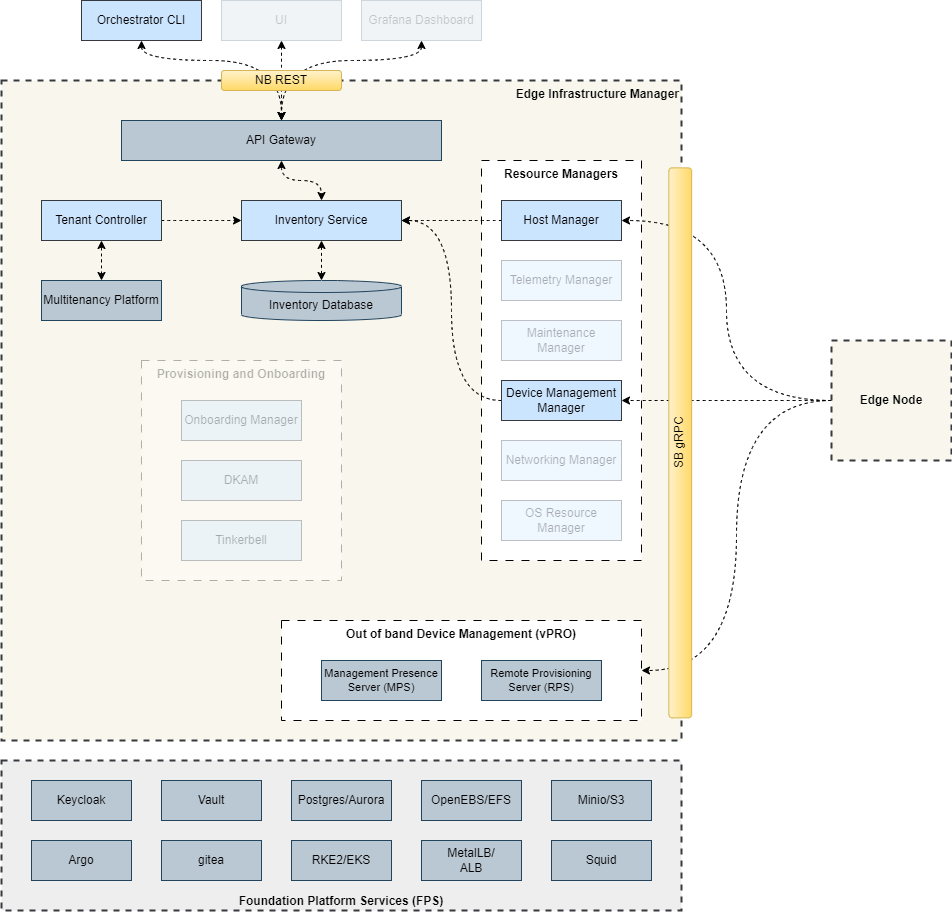

The diagram above was exported from draw.io. Its source (the exported page's mxGraphModel, read from the mxfile embedded in the PNG):
<mxGraphModel dx="1224" dy="1196" grid="1" gridSize="10" guides="1" tooltips="1" connect="1" arrows="1" fold="1" page="1" pageScale="1" pageWidth="850" pageHeight="1100" math="0" shadow="0">
  <root>
    <mxCell id="0" />
    <mxCell id="1" parent="0" />
    <mxCell id="tp5W_8Ibq0h7fljZbrvN-1" value="Edge Infrastructure Manager" style="rounded=0;whiteSpace=wrap;html=1;fillColor=#f9f7ed;verticalAlign=top;align=right;fontStyle=1;dashed=1;strokeWidth=2;strokeColor=#36393d;" vertex="1" parent="1">
      <mxGeometry x="1210" y="170" width="680" height="660" as="geometry" />
    </mxCell>
    <mxCell id="tp5W_8Ibq0h7fljZbrvN-2" style="edgeStyle=orthogonalEdgeStyle;orthogonalLoop=1;jettySize=auto;html=1;exitX=0.5;exitY=0;exitDx=0;exitDy=0;entryX=0.5;entryY=1;entryDx=0;entryDy=0;startArrow=classic;startFill=1;curved=1;dashed=1;" edge="1" parent="1" source="tp5W_8Ibq0h7fljZbrvN-3" target="tp5W_8Ibq0h7fljZbrvN-5">
      <mxGeometry relative="1" as="geometry" />
    </mxCell>
    <mxCell id="tp5W_8Ibq0h7fljZbrvN-3" value="Multitenancy Platform" style="rounded=0;whiteSpace=wrap;html=1;fillColor=#bac8d3;strokeColor=#23445d;" vertex="1" parent="1">
      <mxGeometry x="1250" y="370" width="120" height="40" as="geometry" />
    </mxCell>
    <mxCell id="tp5W_8Ibq0h7fljZbrvN-4" style="edgeStyle=orthogonalEdgeStyle;orthogonalLoop=1;jettySize=auto;html=1;exitX=1;exitY=0.5;exitDx=0;exitDy=0;entryX=0;entryY=0.5;entryDx=0;entryDy=0;curved=1;dashed=1;" edge="1" parent="1" source="tp5W_8Ibq0h7fljZbrvN-5" target="tp5W_8Ibq0h7fljZbrvN-6">
      <mxGeometry relative="1" as="geometry" />
    </mxCell>
    <mxCell id="tp5W_8Ibq0h7fljZbrvN-5" value="Tenant Controller" style="rounded=0;whiteSpace=wrap;html=1;fillColor=#cce5ff;strokeColor=#36393d;" vertex="1" parent="1">
      <mxGeometry x="1250" y="290" width="120" height="40" as="geometry" />
    </mxCell>
    <mxCell id="tp5W_8Ibq0h7fljZbrvN-6" value="Inventory Service" style="rounded=0;whiteSpace=wrap;html=1;fillColor=#cce5ff;strokeColor=#36393d;" vertex="1" parent="1">
      <mxGeometry x="1450" y="290" width="160" height="40" as="geometry" />
    </mxCell>
    <mxCell id="tp5W_8Ibq0h7fljZbrvN-7" value="Inventory Database" style="shape=cylinder3;whiteSpace=wrap;html=1;boundedLbl=1;backgroundOutline=1;size=6;fillColor=#bac8d3;strokeColor=#23445d;" vertex="1" parent="1">
      <mxGeometry x="1450" y="370" width="160" height="40" as="geometry" />
    </mxCell>
    <mxCell id="tp5W_8Ibq0h7fljZbrvN-8" style="edgeStyle=orthogonalEdgeStyle;orthogonalLoop=1;jettySize=auto;html=1;exitX=0.5;exitY=1;exitDx=0;exitDy=0;entryX=0.5;entryY=0;entryDx=0;entryDy=0;curved=1;startArrow=classic;startFill=1;dashed=1;" edge="1" parent="1" source="tp5W_8Ibq0h7fljZbrvN-9" target="tp5W_8Ibq0h7fljZbrvN-6">
      <mxGeometry relative="1" as="geometry">
        <Array as="points">
          <mxPoint x="1490" y="270" />
          <mxPoint x="1530" y="270" />
        </Array>
      </mxGeometry>
    </mxCell>
    <mxCell id="tp5W_8Ibq0h7fljZbrvN-9" value="API Gateway" style="rounded=0;whiteSpace=wrap;html=1;fillColor=#bac8d3;strokeColor=#23445d;" vertex="1" parent="1">
      <mxGeometry x="1330" y="210" width="320" height="40" as="geometry" />
    </mxCell>
    <mxCell id="tp5W_8Ibq0h7fljZbrvN-10" style="edgeStyle=orthogonalEdgeStyle;orthogonalLoop=1;jettySize=auto;html=1;exitX=0.5;exitY=1;exitDx=0;exitDy=0;entryX=0.5;entryY=0;entryDx=0;entryDy=0;curved=1;startArrow=classic;startFill=1;dashed=1;" edge="1" parent="1" source="tp5W_8Ibq0h7fljZbrvN-11" target="tp5W_8Ibq0h7fljZbrvN-9">
      <mxGeometry relative="1" as="geometry">
        <Array as="points">
          <mxPoint x="1350" y="150" />
          <mxPoint x="1490" y="150" />
        </Array>
      </mxGeometry>
    </mxCell>
    <mxCell id="tp5W_8Ibq0h7fljZbrvN-11" value="Orchestrator CLI" style="rounded=0;whiteSpace=wrap;html=1;fillColor=#cce5ff;strokeColor=#36393d;" vertex="1" parent="1">
      <mxGeometry x="1290" y="90" width="120" height="40" as="geometry" />
    </mxCell>
    <mxCell id="tp5W_8Ibq0h7fljZbrvN-12" style="edgeStyle=orthogonalEdgeStyle;orthogonalLoop=1;jettySize=auto;html=1;exitX=0.5;exitY=1;exitDx=0;exitDy=0;entryX=0.5;entryY=0;entryDx=0;entryDy=0;curved=1;startArrow=classic;startFill=1;dashed=1;" edge="1" parent="1" source="tp5W_8Ibq0h7fljZbrvN-13" target="tp5W_8Ibq0h7fljZbrvN-9">
      <mxGeometry relative="1" as="geometry">
        <mxPoint x="1510" y="150" as="targetPoint" />
      </mxGeometry>
    </mxCell>
    <mxCell id="tp5W_8Ibq0h7fljZbrvN-13" value="UI" style="rounded=0;whiteSpace=wrap;html=1;fillColor=#bac8d3;strokeColor=#23445d;gradientColor=none;opacity=20;textOpacity=20;" vertex="1" parent="1">
      <mxGeometry x="1430" y="90" width="120" height="40" as="geometry" />
    </mxCell>
    <mxCell id="tp5W_8Ibq0h7fljZbrvN-14" style="edgeStyle=orthogonalEdgeStyle;orthogonalLoop=1;jettySize=auto;html=1;exitX=0.5;exitY=1;exitDx=0;exitDy=0;entryX=0.5;entryY=0;entryDx=0;entryDy=0;curved=1;startArrow=classic;startFill=1;dashed=1;" edge="1" parent="1" source="tp5W_8Ibq0h7fljZbrvN-15" target="tp5W_8Ibq0h7fljZbrvN-9">
      <mxGeometry relative="1" as="geometry">
        <Array as="points">
          <mxPoint x="1630" y="150" />
          <mxPoint x="1490" y="150" />
        </Array>
      </mxGeometry>
    </mxCell>
    <mxCell id="tp5W_8Ibq0h7fljZbrvN-15" value="Grafana Dashboard" style="rounded=0;whiteSpace=wrap;html=1;fillColor=#bac8d3;strokeColor=#23445d;gradientColor=none;opacity=20;textOpacity=20;" vertex="1" parent="1">
      <mxGeometry x="1570" y="90" width="120" height="40" as="geometry" />
    </mxCell>
    <mxCell id="tp5W_8Ibq0h7fljZbrvN-16" value="Resource Managers" style="rounded=0;whiteSpace=wrap;html=1;verticalAlign=top;fontStyle=1;dashed=1;dashPattern=8 8;" vertex="1" parent="1">
      <mxGeometry x="1690" y="250" width="160" height="400" as="geometry" />
    </mxCell>
    <mxCell id="tp5W_8Ibq0h7fljZbrvN-17" style="edgeStyle=orthogonalEdgeStyle;orthogonalLoop=1;jettySize=auto;html=1;exitX=0;exitY=0.5;exitDx=0;exitDy=0;entryX=1;entryY=0.5;entryDx=0;entryDy=0;curved=1;dashed=1;" edge="1" parent="1" source="tp5W_8Ibq0h7fljZbrvN-18" target="tp5W_8Ibq0h7fljZbrvN-6">
      <mxGeometry relative="1" as="geometry">
        <Array as="points">
          <mxPoint x="1660" y="490" />
          <mxPoint x="1660" y="310" />
        </Array>
      </mxGeometry>
    </mxCell>
    <mxCell id="tp5W_8Ibq0h7fljZbrvN-18" value="Device Management Manager" style="rounded=0;whiteSpace=wrap;html=1;fillColor=#cce5ff;strokeColor=#36393d;" vertex="1" parent="1">
      <mxGeometry x="1710" y="470" width="120" height="40" as="geometry" />
    </mxCell>
    <mxCell id="tp5W_8Ibq0h7fljZbrvN-19" style="edgeStyle=orthogonalEdgeStyle;orthogonalLoop=1;jettySize=auto;html=1;exitX=0;exitY=0.5;exitDx=0;exitDy=0;entryX=1;entryY=0.5;entryDx=0;entryDy=0;curved=1;dashed=1;" edge="1" parent="1" source="tp5W_8Ibq0h7fljZbrvN-20" target="tp5W_8Ibq0h7fljZbrvN-6">
      <mxGeometry relative="1" as="geometry" />
    </mxCell>
    <mxCell id="tp5W_8Ibq0h7fljZbrvN-20" value="Host Manager" style="rounded=0;whiteSpace=wrap;html=1;fillColor=#cce5ff;strokeColor=#36393d;" vertex="1" parent="1">
      <mxGeometry x="1710" y="290" width="120" height="40" as="geometry" />
    </mxCell>
    <mxCell id="tp5W_8Ibq0h7fljZbrvN-21" value="Maintenance Manager" style="rounded=0;whiteSpace=wrap;html=1;fillColor=#cce5ff;strokeColor=#36393d;textOpacity=30;opacity=30;" vertex="1" parent="1">
      <mxGeometry x="1710" y="410" width="120" height="40" as="geometry" />
    </mxCell>
    <mxCell id="tp5W_8Ibq0h7fljZbrvN-22" value="Telemetry Manager" style="rounded=0;whiteSpace=wrap;html=1;fillColor=#cce5ff;strokeColor=#36393d;textOpacity=30;opacity=30;" vertex="1" parent="1">
      <mxGeometry x="1710" y="350" width="120" height="40" as="geometry" />
    </mxCell>
    <mxCell id="tp5W_8Ibq0h7fljZbrvN-23" value="Networking Manager" style="rounded=0;whiteSpace=wrap;html=1;fillColor=#cce5ff;strokeColor=#36393d;textOpacity=30;opacity=30;" vertex="1" parent="1">
      <mxGeometry x="1710" y="530" width="120" height="40" as="geometry" />
    </mxCell>
    <mxCell id="tp5W_8Ibq0h7fljZbrvN-24" value="OS Resource Manager" style="rounded=0;whiteSpace=wrap;html=1;fillColor=#cce5ff;strokeColor=#36393d;textOpacity=30;opacity=30;" vertex="1" parent="1">
      <mxGeometry x="1710" y="590" width="120" height="40" as="geometry" />
    </mxCell>
    <mxCell id="tp5W_8Ibq0h7fljZbrvN-25" value="Provisioning and Onboarding" style="rounded=0;whiteSpace=wrap;html=1;verticalAlign=top;fontStyle=1;dashed=1;dashPattern=8 8;textOpacity=30;opacity=30;" vertex="1" parent="1">
      <mxGeometry x="1350" y="450" width="200" height="220" as="geometry" />
    </mxCell>
    <mxCell id="tp5W_8Ibq0h7fljZbrvN-26" value="Tinkerbell" style="rounded=0;whiteSpace=wrap;html=1;fillColor=#cce5ff;strokeColor=#36393d;textOpacity=30;opacity=30;" vertex="1" parent="1">
      <mxGeometry x="1390" y="610" width="120" height="40" as="geometry" />
    </mxCell>
    <mxCell id="tp5W_8Ibq0h7fljZbrvN-27" value="DKAM" style="rounded=0;whiteSpace=wrap;html=1;fillColor=#cce5ff;strokeColor=#36393d;textOpacity=30;opacity=30;" vertex="1" parent="1">
      <mxGeometry x="1390" y="550" width="120" height="40" as="geometry" />
    </mxCell>
    <mxCell id="tp5W_8Ibq0h7fljZbrvN-28" value="Onboarding Manager" style="rounded=0;whiteSpace=wrap;html=1;fillColor=#cce5ff;strokeColor=#36393d;textOpacity=30;opacity=30;" vertex="1" parent="1">
      <mxGeometry x="1390" y="490" width="120" height="40" as="geometry" />
    </mxCell>
    <mxCell id="tp5W_8Ibq0h7fljZbrvN-29" value="Out of band Device Management (vPRO)" style="rounded=0;whiteSpace=wrap;html=1;verticalAlign=top;fontStyle=1;dashed=1;dashPattern=8 8;" vertex="1" parent="1">
      <mxGeometry x="1490" y="710" width="360" height="100" as="geometry" />
    </mxCell>
    <mxCell id="tp5W_8Ibq0h7fljZbrvN-30" value="Management Presence Server (MPS)" style="rounded=0;whiteSpace=wrap;html=1;fontSize=11;fillColor=#bac8d3;strokeColor=#23445d;" vertex="1" parent="1">
      <mxGeometry x="1530" y="750" width="120" height="40" as="geometry" />
    </mxCell>
    <mxCell id="tp5W_8Ibq0h7fljZbrvN-31" value="Remote Provisioning Server (RPS)" style="rounded=0;whiteSpace=wrap;html=1;fontSize=11;fillColor=#bac8d3;strokeColor=#23445d;" vertex="1" parent="1">
      <mxGeometry x="1690" y="750" width="120" height="40" as="geometry" />
    </mxCell>
    <mxCell id="tp5W_8Ibq0h7fljZbrvN-32" value="Foundation Platform Services (FPS)" style="rounded=0;whiteSpace=wrap;html=1;fillColor=#eeeeee;verticalAlign=bottom;dashed=1;strokeWidth=2;fontStyle=1;strokeColor=#36393d;" vertex="1" parent="1">
      <mxGeometry x="1210" y="850" width="680" height="150" as="geometry" />
    </mxCell>
    <mxCell id="tp5W_8Ibq0h7fljZbrvN-33" value="Keycloak" style="rounded=0;whiteSpace=wrap;html=1;fillColor=#bac8d3;strokeColor=#23445d;" vertex="1" parent="1">
      <mxGeometry x="1240" y="870" width="100" height="40" as="geometry" />
    </mxCell>
    <mxCell id="tp5W_8Ibq0h7fljZbrvN-34" value="Vault" style="rounded=0;whiteSpace=wrap;html=1;fillColor=#bac8d3;strokeColor=#23445d;" vertex="1" parent="1">
      <mxGeometry x="1370" y="870" width="100" height="40" as="geometry" />
    </mxCell>
    <mxCell id="tp5W_8Ibq0h7fljZbrvN-35" value="Postgres/Aurora" style="rounded=0;whiteSpace=wrap;html=1;fillColor=#bac8d3;strokeColor=#23445d;" vertex="1" parent="1">
      <mxGeometry x="1500" y="870" width="100" height="40" as="geometry" />
    </mxCell>
    <mxCell id="tp5W_8Ibq0h7fljZbrvN-36" value="OpenEBS/EFS" style="rounded=0;whiteSpace=wrap;html=1;fillColor=#bac8d3;strokeColor=#23445d;" vertex="1" parent="1">
      <mxGeometry x="1630" y="870" width="100" height="40" as="geometry" />
    </mxCell>
    <mxCell id="tp5W_8Ibq0h7fljZbrvN-37" value="Minio/S3" style="rounded=0;whiteSpace=wrap;html=1;fillColor=#bac8d3;strokeColor=#23445d;" vertex="1" parent="1">
      <mxGeometry x="1760" y="870" width="100" height="40" as="geometry" />
    </mxCell>
    <mxCell id="tp5W_8Ibq0h7fljZbrvN-38" value="Argo" style="rounded=0;whiteSpace=wrap;html=1;fillColor=#bac8d3;strokeColor=#23445d;" vertex="1" parent="1">
      <mxGeometry x="1240" y="930" width="100" height="40" as="geometry" />
    </mxCell>
    <mxCell id="tp5W_8Ibq0h7fljZbrvN-39" value="gitea" style="rounded=0;whiteSpace=wrap;html=1;fillColor=#bac8d3;strokeColor=#23445d;" vertex="1" parent="1">
      <mxGeometry x="1370" y="930" width="100" height="40" as="geometry" />
    </mxCell>
    <mxCell id="tp5W_8Ibq0h7fljZbrvN-40" value="RKE2/EKS" style="rounded=0;whiteSpace=wrap;html=1;fillColor=#bac8d3;strokeColor=#23445d;" vertex="1" parent="1">
      <mxGeometry x="1500" y="930" width="100" height="40" as="geometry" />
    </mxCell>
    <mxCell id="tp5W_8Ibq0h7fljZbrvN-41" value="MetalLB/&lt;br&gt;ALB" style="rounded=0;whiteSpace=wrap;html=1;fillColor=#bac8d3;strokeColor=#23445d;" vertex="1" parent="1">
      <mxGeometry x="1630" y="930" width="100" height="40" as="geometry" />
    </mxCell>
    <mxCell id="tp5W_8Ibq0h7fljZbrvN-42" value="Squid" style="rounded=0;whiteSpace=wrap;html=1;fillColor=#bac8d3;strokeColor=#23445d;" vertex="1" parent="1">
      <mxGeometry x="1760" y="930" width="100" height="40" as="geometry" />
    </mxCell>
    <mxCell id="tp5W_8Ibq0h7fljZbrvN-43" style="edgeStyle=orthogonalEdgeStyle;rounded=0;orthogonalLoop=1;jettySize=auto;html=1;exitX=0.5;exitY=1;exitDx=0;exitDy=0;entryX=0.5;entryY=0;entryDx=0;entryDy=0;entryPerimeter=0;dashed=1;startArrow=classic;startFill=1;" edge="1" parent="1" source="tp5W_8Ibq0h7fljZbrvN-6" target="tp5W_8Ibq0h7fljZbrvN-7">
      <mxGeometry relative="1" as="geometry" />
    </mxCell>
    <mxCell id="tp5W_8Ibq0h7fljZbrvN-44" value="NB REST" style="rounded=1;whiteSpace=wrap;html=1;fillColor=#fff2cc;strokeColor=#d6b656;gradientColor=#ffd966;" vertex="1" parent="1">
      <mxGeometry x="1430" y="160" width="120" height="20" as="geometry" />
    </mxCell>
    <mxCell id="tp5W_8Ibq0h7fljZbrvN-65" style="edgeStyle=orthogonalEdgeStyle;orthogonalLoop=1;jettySize=auto;html=1;exitX=0;exitY=0.5;exitDx=0;exitDy=0;entryX=1;entryY=0.5;entryDx=0;entryDy=0;curved=1;dashed=1;" edge="1" parent="1" source="tp5W_8Ibq0h7fljZbrvN-46" target="tp5W_8Ibq0h7fljZbrvN-20">
      <mxGeometry relative="1" as="geometry" />
    </mxCell>
    <mxCell id="tp5W_8Ibq0h7fljZbrvN-66" style="edgeStyle=orthogonalEdgeStyle;orthogonalLoop=1;jettySize=auto;html=1;exitX=0;exitY=0.5;exitDx=0;exitDy=0;curved=1;dashed=1;" edge="1" parent="1" source="tp5W_8Ibq0h7fljZbrvN-46" target="tp5W_8Ibq0h7fljZbrvN-18">
      <mxGeometry relative="1" as="geometry" />
    </mxCell>
    <mxCell id="tp5W_8Ibq0h7fljZbrvN-67" style="edgeStyle=orthogonalEdgeStyle;orthogonalLoop=1;jettySize=auto;html=1;exitX=0;exitY=0.5;exitDx=0;exitDy=0;entryX=1;entryY=0.5;entryDx=0;entryDy=0;curved=1;dashed=1;" edge="1" parent="1" source="tp5W_8Ibq0h7fljZbrvN-46" target="tp5W_8Ibq0h7fljZbrvN-29">
      <mxGeometry relative="1" as="geometry" />
    </mxCell>
    <mxCell id="tp5W_8Ibq0h7fljZbrvN-46" value="Edge Node" style="rounded=0;whiteSpace=wrap;html=1;fillColor=#f9f7ed;verticalAlign=middle;fontStyle=1;dashed=1;strokeWidth=2;strokeColor=#36393d;" vertex="1" parent="1">
      <mxGeometry x="2040" y="430" width="120" height="120" as="geometry" />
    </mxCell>
    <mxCell id="tp5W_8Ibq0h7fljZbrvN-58" value="SB gRPC" style="rounded=1;whiteSpace=wrap;html=1;rotation=-90;fillColor=#fff2cc;strokeColor=#d6b656;gradientColor=#ffd966;" vertex="1" parent="1">
      <mxGeometry x="1613.75" y="520.94" width="550" height="22.81" as="geometry" />
    </mxCell>
  </root>
</mxGraphModel>